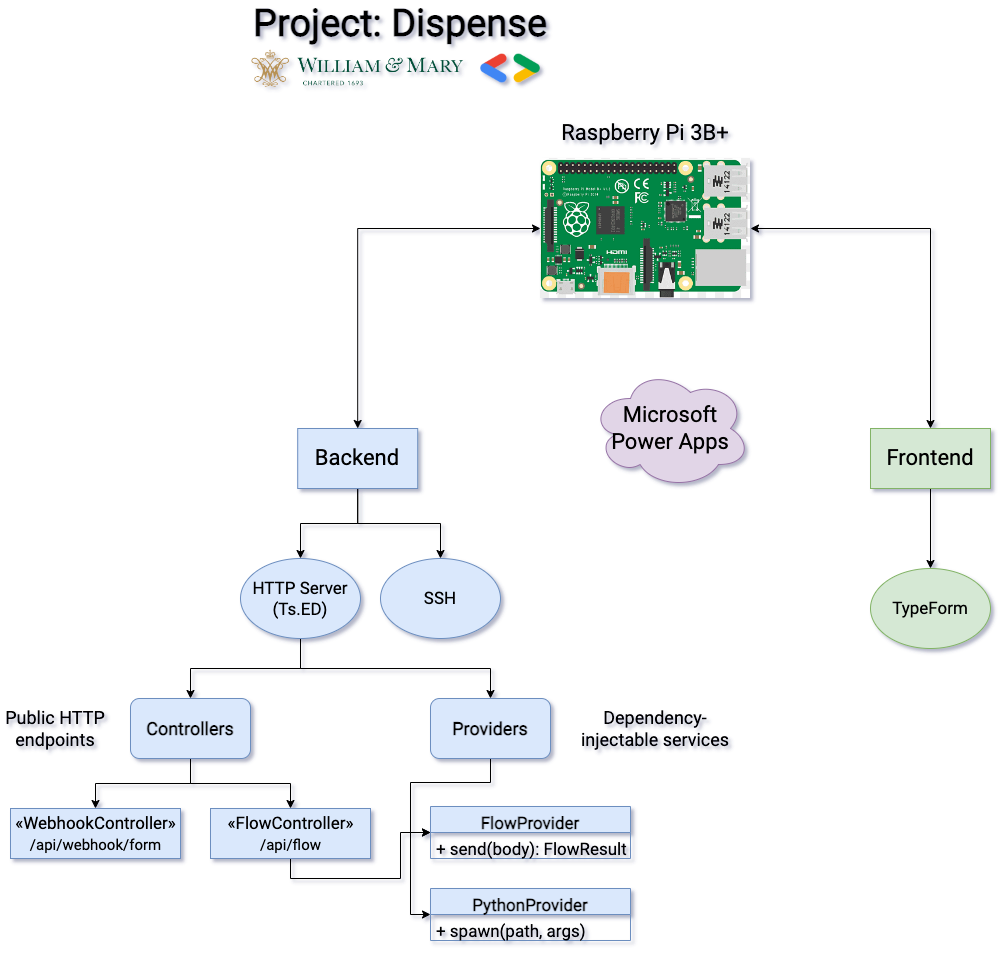

The diagram above was exported from draw.io. Its source (the exported page's mxGraphModel, read from the mxfile embedded in the PNG):
<mxGraphModel dx="2276" dy="769" grid="1" gridSize="10" guides="1" tooltips="1" connect="1" arrows="1" fold="1" page="1" pageScale="1" pageWidth="850" pageHeight="1100" background="#ffffff" math="0" shadow="1">
  <root>
    <mxCell id="0" />
    <mxCell id="1" parent="0" />
    <mxCell id="pYwnIJC-x-qEtKWxFRNe-1" value="" style="shape=image;verticalLabelPosition=bottom;labelBackgroundColor=default;verticalAlign=top;aspect=fixed;imageAspect=0;image=https://user-images.githubusercontent.com/65508654/221480772-26c8019f-c43c-4d5f-9e2f-04e259098924.png;" parent="1" vertex="1">
      <mxGeometry x="260" y="65" width="60" height="30" as="geometry" />
    </mxCell>
    <mxCell id="pYwnIJC-x-qEtKWxFRNe-2" value="" style="shape=image;verticalLabelPosition=bottom;labelBackgroundColor=default;verticalAlign=top;aspect=fixed;imageAspect=0;image=https://user-images.githubusercontent.com/65508654/221481520-8f30ef59-9671-402d-b4d2-5ee2b4b41420.png;" parent="1" vertex="1">
      <mxGeometry x="30" y="60" width="214.43" height="40" as="geometry" />
    </mxCell>
    <mxCell id="pYwnIJC-x-qEtKWxFRNe-4" value="&lt;font size=&quot;1&quot; style=&quot;&quot; data-font-src=&quot;https://fonts.googleapis.com/css?family=Roboto&quot; face=&quot;Roboto&quot;&gt;&lt;b style=&quot;font-size: 38px;&quot;&gt;Project: Dispense&lt;/b&gt;&lt;/font&gt;" style="text;html=1;strokeColor=none;fillColor=none;align=center;verticalAlign=middle;whiteSpace=wrap;rounded=0;" parent="1" vertex="1">
      <mxGeometry x="20" y="20" width="320" height="30" as="geometry" />
    </mxCell>
    <mxCell id="pYwnIJC-x-qEtKWxFRNe-23" style="edgeStyle=orthogonalEdgeStyle;rounded=0;orthogonalLoop=1;jettySize=auto;html=1;entryX=0.5;entryY=0;entryDx=0;entryDy=0;fontFamily=Roboto;fontSource=https%3A%2F%2Ffonts.googleapis.com%2Fcss%3Ffamily%3DRoboto;fontSize=22;startArrow=classic;startFill=1;" parent="1" source="pYwnIJC-x-qEtKWxFRNe-11" target="pYwnIJC-x-qEtKWxFRNe-14" edge="1">
      <mxGeometry relative="1" as="geometry" />
    </mxCell>
    <mxCell id="pYwnIJC-x-qEtKWxFRNe-27" style="edgeStyle=orthogonalEdgeStyle;rounded=0;orthogonalLoop=1;jettySize=auto;html=1;fontFamily=Roboto;fontSource=https%3A%2F%2Ffonts.googleapis.com%2Fcss%3Ffamily%3DRoboto;fontSize=22;startArrow=classic;startFill=1;" parent="1" source="pYwnIJC-x-qEtKWxFRNe-11" target="pYwnIJC-x-qEtKWxFRNe-26" edge="1">
      <mxGeometry relative="1" as="geometry" />
    </mxCell>
    <mxCell id="pYwnIJC-x-qEtKWxFRNe-11" value="" style="shape=image;verticalLabelPosition=bottom;labelBackgroundColor=default;verticalAlign=top;aspect=fixed;imageAspect=0;image=https://w7.pngwing.com/pngs/673/310/png-transparent-raspberry-pi-3-raspbian-debian-web-of-things-pi-miscellaneous-electronics-pi-thumbnail.png;" parent="1" vertex="1">
      <mxGeometry x="320" y="170" width="210" height="140" as="geometry" />
    </mxCell>
    <mxCell id="pYwnIJC-x-qEtKWxFRNe-13" value="&lt;font data-font-src=&quot;https://fonts.googleapis.com/css?family=Roboto&quot; face=&quot;Roboto&quot;&gt;Raspberry Pi 3B+&lt;/font&gt;" style="text;html=1;strokeColor=none;fillColor=none;align=center;verticalAlign=middle;whiteSpace=wrap;rounded=0;fontSize=22;" parent="1" vertex="1">
      <mxGeometry x="335" y="130" width="180" height="30" as="geometry" />
    </mxCell>
    <mxCell id="LECcxUoWv7ZOaYAKLmA3-8" style="edgeStyle=orthogonalEdgeStyle;rounded=0;orthogonalLoop=1;jettySize=auto;html=1;exitX=0.5;exitY=1;exitDx=0;exitDy=0;entryX=0.5;entryY=0;entryDx=0;entryDy=0;fontFamily=Roboto;fontSource=https%3A%2F%2Ffonts.googleapis.com%2Fcss%3Ffamily%3DRoboto;fontSize=17;" parent="1" source="pYwnIJC-x-qEtKWxFRNe-14" target="LECcxUoWv7ZOaYAKLmA3-6" edge="1">
      <mxGeometry relative="1" as="geometry" />
    </mxCell>
    <mxCell id="LECcxUoWv7ZOaYAKLmA3-9" style="edgeStyle=orthogonalEdgeStyle;rounded=0;orthogonalLoop=1;jettySize=auto;html=1;exitX=0.5;exitY=1;exitDx=0;exitDy=0;entryX=0.5;entryY=0;entryDx=0;entryDy=0;fontFamily=Roboto;fontSource=https%3A%2F%2Ffonts.googleapis.com%2Fcss%3Ffamily%3DRoboto;fontSize=17;" parent="1" source="pYwnIJC-x-qEtKWxFRNe-14" target="LECcxUoWv7ZOaYAKLmA3-7" edge="1">
      <mxGeometry relative="1" as="geometry" />
    </mxCell>
    <mxCell id="pYwnIJC-x-qEtKWxFRNe-14" value="Backend" style="rounded=0;whiteSpace=wrap;html=1;fontFamily=Roboto;fontSource=https%3A%2F%2Ffonts.googleapis.com%2Fcss%3Ffamily%3DRoboto;fontSize=22;fillColor=#dae8fc;strokeColor=#6c8ebf;" parent="1" vertex="1">
      <mxGeometry x="77.21" y="440" width="120" height="60" as="geometry" />
    </mxCell>
    <mxCell id="pYwnIJC-x-qEtKWxFRNe-24" value="Microsoft Power Apps" style="ellipse;shape=cloud;whiteSpace=wrap;html=1;fontFamily=Roboto;fontSource=https%3A%2F%2Ffonts.googleapis.com%2Fcss%3Ffamily%3DRoboto;fontSize=22;fillColor=#e1d5e7;strokeColor=#9673a6;" parent="1" vertex="1">
      <mxGeometry x="370" y="380" width="160" height="120" as="geometry" />
    </mxCell>
    <mxCell id="LECcxUoWv7ZOaYAKLmA3-3" style="edgeStyle=orthogonalEdgeStyle;rounded=0;orthogonalLoop=1;jettySize=auto;html=1;exitX=0.5;exitY=1;exitDx=0;exitDy=0;entryX=0.5;entryY=0;entryDx=0;entryDy=0;fontFamily=Roboto;fontSource=https%3A%2F%2Ffonts.googleapis.com%2Fcss%3Ffamily%3DRoboto;fontSize=17;" parent="1" source="pYwnIJC-x-qEtKWxFRNe-26" target="LECcxUoWv7ZOaYAKLmA3-2" edge="1">
      <mxGeometry relative="1" as="geometry" />
    </mxCell>
    <mxCell id="pYwnIJC-x-qEtKWxFRNe-26" value="Frontend" style="rounded=0;whiteSpace=wrap;html=1;fontFamily=Roboto;fontSource=https%3A%2F%2Ffonts.googleapis.com%2Fcss%3Ffamily%3DRoboto;fontSize=22;fillColor=#d5e8d4;strokeColor=#82b366;" parent="1" vertex="1">
      <mxGeometry x="650" y="440" width="120" height="60" as="geometry" />
    </mxCell>
    <mxCell id="LECcxUoWv7ZOaYAKLmA3-2" value="&lt;font style=&quot;font-size: 17px;&quot; data-font-src=&quot;https://fonts.googleapis.com/css?family=Roboto&quot; face=&quot;Roboto&quot;&gt;TypeForm&lt;/font&gt;" style="ellipse;whiteSpace=wrap;html=1;fillColor=#d5e8d4;strokeColor=#82b366;" parent="1" vertex="1">
      <mxGeometry x="650" y="580" width="120" height="80" as="geometry" />
    </mxCell>
    <mxCell id="LECcxUoWv7ZOaYAKLmA3-20" style="edgeStyle=orthogonalEdgeStyle;rounded=0;orthogonalLoop=1;jettySize=auto;html=1;exitX=0.5;exitY=1;exitDx=0;exitDy=0;entryX=0.5;entryY=0;entryDx=0;entryDy=0;fontFamily=Roboto;fontSource=https%3A%2F%2Ffonts.googleapis.com%2Fcss%3Ffamily%3DRoboto;fontSize=18;" parent="1" source="LECcxUoWv7ZOaYAKLmA3-6" target="LECcxUoWv7ZOaYAKLmA3-19" edge="1">
      <mxGeometry relative="1" as="geometry" />
    </mxCell>
    <mxCell id="LECcxUoWv7ZOaYAKLmA3-25" style="edgeStyle=orthogonalEdgeStyle;rounded=0;orthogonalLoop=1;jettySize=auto;html=1;exitX=0.5;exitY=1;exitDx=0;exitDy=0;entryX=0.5;entryY=0;entryDx=0;entryDy=0;fontFamily=Roboto;fontSource=https%3A%2F%2Ffonts.googleapis.com%2Fcss%3Ffamily%3DRoboto;fontSize=18;" parent="1" source="LECcxUoWv7ZOaYAKLmA3-6" target="LECcxUoWv7ZOaYAKLmA3-24" edge="1">
      <mxGeometry relative="1" as="geometry" />
    </mxCell>
    <mxCell id="LECcxUoWv7ZOaYAKLmA3-6" value="HTTP Server&lt;br&gt;(Ts.ED)" style="ellipse;whiteSpace=wrap;html=1;fontFamily=Roboto;fontSource=https%3A%2F%2Ffonts.googleapis.com%2Fcss%3Ffamily%3DRoboto;fontSize=17;fillColor=#dae8fc;strokeColor=#6c8ebf;" parent="1" vertex="1">
      <mxGeometry x="20.000000000000007" y="570" width="120" height="80" as="geometry" />
    </mxCell>
    <mxCell id="LECcxUoWv7ZOaYAKLmA3-7" value="SSH" style="ellipse;whiteSpace=wrap;html=1;fontFamily=Roboto;fontSource=https%3A%2F%2Ffonts.googleapis.com%2Fcss%3Ffamily%3DRoboto;fontSize=17;fillColor=#dae8fc;strokeColor=#6c8ebf;" parent="1" vertex="1">
      <mxGeometry x="160" y="570" width="120" height="80" as="geometry" />
    </mxCell>
    <mxCell id="LECcxUoWv7ZOaYAKLmA3-31" style="edgeStyle=orthogonalEdgeStyle;rounded=0;orthogonalLoop=1;jettySize=auto;html=1;exitX=0;exitY=0.5;exitDx=0;exitDy=0;entryX=0;entryY=0.5;entryDx=0;entryDy=0;fontFamily=Roboto;fontSource=https%3A%2F%2Ffonts.googleapis.com%2Fcss%3Ffamily%3DRoboto;fontSize=18;startArrow=classic;startFill=1;" parent="1" source="LECcxUoWv7ZOaYAKLmA3-10" target="LECcxUoWv7ZOaYAKLmA3-27" edge="1">
      <mxGeometry relative="1" as="geometry" />
    </mxCell>
    <mxCell id="LECcxUoWv7ZOaYAKLmA3-33" style="edgeStyle=orthogonalEdgeStyle;rounded=0;orthogonalLoop=1;jettySize=auto;html=1;exitX=0;exitY=0.5;exitDx=0;exitDy=0;entryX=0.5;entryY=1;entryDx=0;entryDy=0;fontFamily=Roboto;fontSource=https%3A%2F%2Ffonts.googleapis.com%2Fcss%3Ffamily%3DRoboto;fontSize=18;endArrow=none;endFill=0;" parent="1" source="LECcxUoWv7ZOaYAKLmA3-10" target="LECcxUoWv7ZOaYAKLmA3-24" edge="1">
      <mxGeometry relative="1" as="geometry" />
    </mxCell>
    <mxCell id="LECcxUoWv7ZOaYAKLmA3-35" style="edgeStyle=orthogonalEdgeStyle;rounded=0;orthogonalLoop=1;jettySize=auto;html=1;exitX=0;exitY=0.5;exitDx=0;exitDy=0;entryX=0.5;entryY=1;entryDx=0;entryDy=0;fontFamily=Roboto;fontSource=https%3A%2F%2Ffonts.googleapis.com%2Fcss%3Ffamily%3DRoboto;fontSize=18;startArrow=classic;startFill=1;endArrow=none;endFill=0;" parent="1" source="LECcxUoWv7ZOaYAKLmA3-10" target="LECcxUoWv7ZOaYAKLmA3-14" edge="1">
      <mxGeometry relative="1" as="geometry" />
    </mxCell>
    <mxCell id="LECcxUoWv7ZOaYAKLmA3-10" value="FlowProvider" style="swimlane;fontStyle=1;align=center;verticalAlign=top;childLayout=stackLayout;horizontal=1;startSize=26;horizontalStack=0;resizeParent=1;resizeParentMax=0;resizeLast=0;collapsible=1;marginBottom=0;fontFamily=Roboto;fontSource=https%3A%2F%2Ffonts.googleapis.com%2Fcss%3Ffamily%3DRoboto;fontSize=17;fillColor=#dae8fc;strokeColor=#6c8ebf;" parent="1" vertex="1">
      <mxGeometry x="210" y="818" width="200" height="52" as="geometry" />
    </mxCell>
    <mxCell id="LECcxUoWv7ZOaYAKLmA3-13" value="+ send(body): FlowResult" style="text;strokeColor=none;fillColor=none;align=left;verticalAlign=top;spacingLeft=4;spacingRight=4;overflow=hidden;rotatable=0;points=[[0,0.5],[1,0.5]];portConstraint=eastwest;fontFamily=Roboto;fontSource=https%3A%2F%2Ffonts.googleapis.com%2Fcss%3Ffamily%3DRoboto;fontSize=17;" parent="LECcxUoWv7ZOaYAKLmA3-10" vertex="1">
      <mxGeometry y="26" width="200" height="26" as="geometry" />
    </mxCell>
    <mxCell id="LECcxUoWv7ZOaYAKLmA3-14" value="«FlowController»&lt;br&gt;&lt;font style=&quot;font-size: 15px;&quot;&gt;/api/flow&lt;br&gt;&lt;/font&gt;" style="html=1;fontFamily=Roboto;fontSource=https%3A%2F%2Ffonts.googleapis.com%2Fcss%3Ffamily%3DRoboto;fontSize=17;fillColor=#dae8fc;strokeColor=#6c8ebf;" parent="1" vertex="1">
      <mxGeometry x="-10" y="820" width="160" height="50" as="geometry" />
    </mxCell>
    <mxCell id="LECcxUoWv7ZOaYAKLmA3-17" value="«WebhookController»&lt;br&gt;&lt;font style=&quot;font-size: 15px;&quot;&gt;/api/webhook/form&lt;br&gt;&lt;/font&gt;" style="html=1;fontFamily=Roboto;fontSource=https%3A%2F%2Ffonts.googleapis.com%2Fcss%3Ffamily%3DRoboto;fontSize=17;fillColor=#dae8fc;strokeColor=#6c8ebf;" parent="1" vertex="1">
      <mxGeometry x="-210" y="820" width="170" height="50" as="geometry" />
    </mxCell>
    <mxCell id="LECcxUoWv7ZOaYAKLmA3-21" style="edgeStyle=orthogonalEdgeStyle;rounded=0;orthogonalLoop=1;jettySize=auto;html=1;exitX=0.5;exitY=1;exitDx=0;exitDy=0;entryX=0.5;entryY=0;entryDx=0;entryDy=0;fontFamily=Roboto;fontSource=https%3A%2F%2Ffonts.googleapis.com%2Fcss%3Ffamily%3DRoboto;fontSize=18;" parent="1" source="LECcxUoWv7ZOaYAKLmA3-19" target="LECcxUoWv7ZOaYAKLmA3-14" edge="1">
      <mxGeometry relative="1" as="geometry" />
    </mxCell>
    <mxCell id="LECcxUoWv7ZOaYAKLmA3-23" style="edgeStyle=orthogonalEdgeStyle;rounded=0;orthogonalLoop=1;jettySize=auto;html=1;exitX=0.5;exitY=1;exitDx=0;exitDy=0;entryX=0.5;entryY=0;entryDx=0;entryDy=0;fontFamily=Roboto;fontSource=https%3A%2F%2Ffonts.googleapis.com%2Fcss%3Ffamily%3DRoboto;fontSize=18;" parent="1" source="LECcxUoWv7ZOaYAKLmA3-19" target="LECcxUoWv7ZOaYAKLmA3-17" edge="1">
      <mxGeometry relative="1" as="geometry" />
    </mxCell>
    <mxCell id="LECcxUoWv7ZOaYAKLmA3-19" value="&lt;b&gt;&lt;font style=&quot;font-size: 18px;&quot;&gt;Controllers&lt;/font&gt;&lt;/b&gt;" style="rounded=1;whiteSpace=wrap;html=1;fontFamily=Roboto;fontSource=https%3A%2F%2Ffonts.googleapis.com%2Fcss%3Ffamily%3DRoboto;fontSize=15;fillColor=#dae8fc;strokeColor=#6c8ebf;" parent="1" vertex="1">
      <mxGeometry x="-90" y="710" width="120" height="60" as="geometry" />
    </mxCell>
    <mxCell id="LECcxUoWv7ZOaYAKLmA3-24" value="&lt;b&gt;&lt;font style=&quot;font-size: 18px;&quot;&gt;Providers&lt;/font&gt;&lt;/b&gt;" style="rounded=1;whiteSpace=wrap;html=1;fontFamily=Roboto;fontSource=https%3A%2F%2Ffonts.googleapis.com%2Fcss%3Ffamily%3DRoboto;fontSize=15;fillColor=#dae8fc;strokeColor=#6c8ebf;" parent="1" vertex="1">
      <mxGeometry x="210" y="710" width="120" height="60" as="geometry" />
    </mxCell>
    <mxCell id="LECcxUoWv7ZOaYAKLmA3-27" value="PythonProvider" style="swimlane;fontStyle=1;align=center;verticalAlign=top;childLayout=stackLayout;horizontal=1;startSize=26;horizontalStack=0;resizeParent=1;resizeParentMax=0;resizeLast=0;collapsible=1;marginBottom=0;fontFamily=Roboto;fontSource=https%3A%2F%2Ffonts.googleapis.com%2Fcss%3Ffamily%3DRoboto;fontSize=17;fillColor=#dae8fc;strokeColor=#6c8ebf;" parent="1" vertex="1">
      <mxGeometry x="210" y="900" width="200" height="52" as="geometry" />
    </mxCell>
    <mxCell id="LECcxUoWv7ZOaYAKLmA3-28" value="+ spawn(path, args)" style="text;strokeColor=none;fillColor=none;align=left;verticalAlign=top;spacingLeft=4;spacingRight=4;overflow=hidden;rotatable=0;points=[[0,0.5],[1,0.5]];portConstraint=eastwest;fontFamily=Roboto;fontSource=https%3A%2F%2Ffonts.googleapis.com%2Fcss%3Ffamily%3DRoboto;fontSize=17;" parent="LECcxUoWv7ZOaYAKLmA3-27" vertex="1">
      <mxGeometry y="26" width="200" height="26" as="geometry" />
    </mxCell>
    <mxCell id="LECcxUoWv7ZOaYAKLmA3-36" value="Public HTTP endpoints" style="text;html=1;strokeColor=none;fillColor=none;align=center;verticalAlign=middle;whiteSpace=wrap;rounded=0;fontFamily=Roboto;fontSource=https%3A%2F%2Ffonts.googleapis.com%2Fcss%3Ffamily%3DRoboto;fontSize=18;" parent="1" vertex="1">
      <mxGeometry x="-220" y="725" width="110" height="30" as="geometry" />
    </mxCell>
    <mxCell id="LECcxUoWv7ZOaYAKLmA3-37" style="edgeStyle=orthogonalEdgeStyle;rounded=0;orthogonalLoop=1;jettySize=auto;html=1;exitX=0.5;exitY=1;exitDx=0;exitDy=0;fontFamily=Roboto;fontSource=https%3A%2F%2Ffonts.googleapis.com%2Fcss%3Ffamily%3DRoboto;fontSize=18;startArrow=classic;startFill=1;endArrow=none;endFill=0;" parent="1" source="LECcxUoWv7ZOaYAKLmA3-36" target="LECcxUoWv7ZOaYAKLmA3-36" edge="1">
      <mxGeometry relative="1" as="geometry" />
    </mxCell>
    <mxCell id="LECcxUoWv7ZOaYAKLmA3-38" value="Dependency-injectable services" style="text;html=1;strokeColor=none;fillColor=none;align=center;verticalAlign=middle;whiteSpace=wrap;rounded=0;fontFamily=Roboto;fontSource=https%3A%2F%2Ffonts.googleapis.com%2Fcss%3Ffamily%3DRoboto;fontSize=18;" parent="1" vertex="1">
      <mxGeometry x="355" y="725" width="160" height="30" as="geometry" />
    </mxCell>
  </root>
</mxGraphModel>